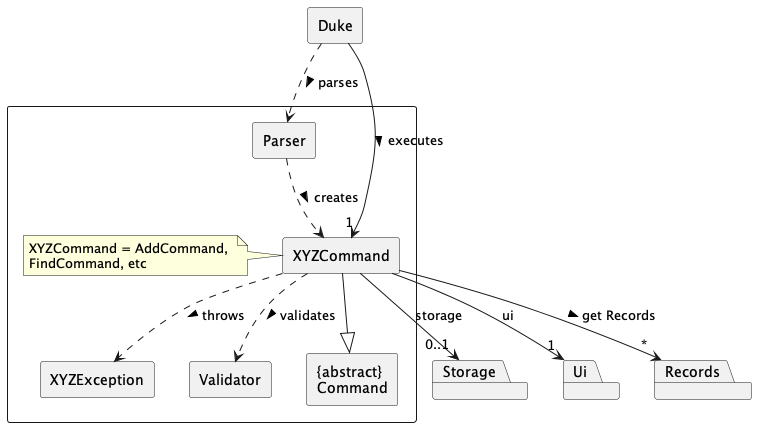

The diagram above was rendered by PlantUML. Its source (embedded in the PNG):
@startuml
skinparam classBackgroundColor LOGIC_COLOR
skinparam ComponentStyle rectangle

component {
 [Parser] ..> [XYZCommand] : creates >
 [XYZCommand] ..>[XYZException] : throws >
 [XYZCommand] ..> [Validator] : validates >
 [XYZCommand] --|> [{abstract}\nCommand]
 [XYZCommand] --> "0..1" [Storage] : storage
 [XYZCommand] --> "1" [Ui] : ui

 note left of XYZCommand: XYZCommand = AddCommand, \nFindCommand, etc
}

package Storage{
}

package Ui{
}
package Records{
}

[XYZCommand] -->"*" Records : get Records >
[Duke] --> "1"[XYZCommand] : executes >
[Duke] ..> [Parser] : parses >



@enduml